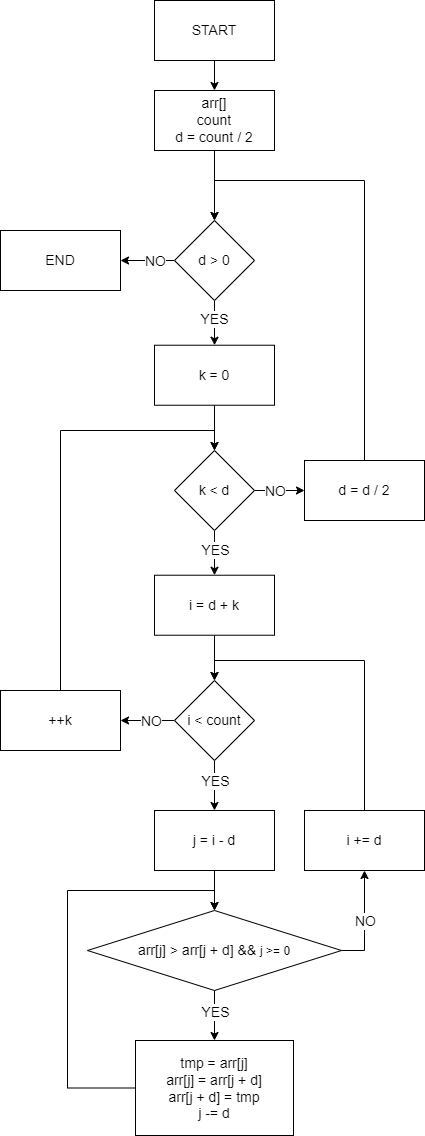

The diagram above was exported from draw.io. Its source (the exported page's mxGraphModel, read from the mxfile embedded in the PNG):
<mxGraphModel dx="1877" dy="670" grid="1" gridSize="10" guides="1" tooltips="1" connect="1" arrows="1" fold="1" page="1" pageScale="1" pageWidth="827" pageHeight="1169" math="0" shadow="0">
  <root>
    <mxCell id="0" />
    <mxCell id="1" parent="0" />
    <mxCell id="3wpBObypc0IvsdUXffCg-3" value="" style="edgeStyle=orthogonalEdgeStyle;rounded=0;orthogonalLoop=1;jettySize=auto;html=1;" parent="1" source="3wpBObypc0IvsdUXffCg-1" target="3wpBObypc0IvsdUXffCg-2" edge="1">
      <mxGeometry relative="1" as="geometry" />
    </mxCell>
    <mxCell id="3wpBObypc0IvsdUXffCg-1" value="&lt;font style=&quot;font-size: 14px;&quot;&gt;START&lt;/font&gt;" style="rounded=0;whiteSpace=wrap;html=1;" parent="1" vertex="1">
      <mxGeometry x="24" y="17" width="120" height="60" as="geometry" />
    </mxCell>
    <mxCell id="3wpBObypc0IvsdUXffCg-5" value="" style="edgeStyle=orthogonalEdgeStyle;rounded=0;orthogonalLoop=1;jettySize=auto;html=1;" parent="1" source="3wpBObypc0IvsdUXffCg-2" target="3wpBObypc0IvsdUXffCg-4" edge="1">
      <mxGeometry relative="1" as="geometry" />
    </mxCell>
    <mxCell id="3wpBObypc0IvsdUXffCg-2" value="&lt;font style=&quot;font-size: 14px;&quot;&gt;arr[]&lt;br&gt;count&lt;br&gt;d = count / 2&lt;br&gt;&lt;/font&gt;" style="rounded=0;whiteSpace=wrap;html=1;" parent="1" vertex="1">
      <mxGeometry x="24" y="107" width="120" height="60" as="geometry" />
    </mxCell>
    <mxCell id="3wpBObypc0IvsdUXffCg-7" style="edgeStyle=orthogonalEdgeStyle;rounded=0;orthogonalLoop=1;jettySize=auto;html=1;exitX=0;exitY=0.5;exitDx=0;exitDy=0;" parent="1" source="3wpBObypc0IvsdUXffCg-4" target="3wpBObypc0IvsdUXffCg-6" edge="1">
      <mxGeometry relative="1" as="geometry" />
    </mxCell>
    <mxCell id="3wpBObypc0IvsdUXffCg-8" value="&lt;font style=&quot;font-size: 14px;&quot;&gt;NO&lt;/font&gt;" style="edgeLabel;html=1;align=center;verticalAlign=middle;resizable=0;points=[];" parent="3wpBObypc0IvsdUXffCg-7" vertex="1" connectable="0">
      <mxGeometry x="-0.06" y="-1" relative="1" as="geometry">
        <mxPoint x="5" y="1" as="offset" />
      </mxGeometry>
    </mxCell>
    <mxCell id="3wpBObypc0IvsdUXffCg-10" value="" style="edgeStyle=orthogonalEdgeStyle;rounded=0;orthogonalLoop=1;jettySize=auto;html=1;entryX=0.5;entryY=0;entryDx=0;entryDy=0;exitX=0.5;exitY=1;exitDx=0;exitDy=0;" parent="1" source="3wpBObypc0IvsdUXffCg-4" target="3wpBObypc0IvsdUXffCg-38" edge="1">
      <mxGeometry relative="1" as="geometry">
        <mxPoint x="180" y="277" as="targetPoint" />
      </mxGeometry>
    </mxCell>
    <mxCell id="3wpBObypc0IvsdUXffCg-11" value="&lt;font style=&quot;font-size: 14px;&quot;&gt;YES&lt;/font&gt;" style="edgeLabel;html=1;align=center;verticalAlign=middle;resizable=0;points=[];" parent="3wpBObypc0IvsdUXffCg-10" vertex="1" connectable="0">
      <mxGeometry x="-0.184" y="-1" relative="1" as="geometry">
        <mxPoint as="offset" />
      </mxGeometry>
    </mxCell>
    <mxCell id="3wpBObypc0IvsdUXffCg-4" value="&lt;font style=&quot;font-size: 14px;&quot;&gt;d &amp;gt; 0&lt;/font&gt;" style="rhombus;whiteSpace=wrap;html=1;" parent="1" vertex="1">
      <mxGeometry x="44" y="237" width="80" height="80" as="geometry" />
    </mxCell>
    <mxCell id="3wpBObypc0IvsdUXffCg-6" value="&lt;font style=&quot;font-size: 14px;&quot;&gt;END&lt;/font&gt;" style="rounded=0;whiteSpace=wrap;html=1;" parent="1" vertex="1">
      <mxGeometry x="-130" y="247" width="120" height="60" as="geometry" />
    </mxCell>
    <mxCell id="3wpBObypc0IvsdUXffCg-15" value="" style="edgeStyle=orthogonalEdgeStyle;rounded=0;orthogonalLoop=1;jettySize=auto;html=1;exitX=0.5;exitY=1;exitDx=0;exitDy=0;entryX=0.5;entryY=0;entryDx=0;entryDy=0;" parent="1" source="3wpBObypc0IvsdUXffCg-9" target="3wpBObypc0IvsdUXffCg-27" edge="1">
      <mxGeometry relative="1" as="geometry">
        <mxPoint x="84" y="697" as="targetPoint" />
      </mxGeometry>
    </mxCell>
    <mxCell id="3wpBObypc0IvsdUXffCg-9" value="&lt;font style=&quot;font-size: 14px;&quot;&gt;i = d + k&lt;br&gt;&lt;/font&gt;" style="rounded=0;whiteSpace=wrap;html=1;" parent="1" vertex="1">
      <mxGeometry x="24" y="591.73" width="120" height="60" as="geometry" />
    </mxCell>
    <mxCell id="3wpBObypc0IvsdUXffCg-13" style="edgeStyle=orthogonalEdgeStyle;rounded=0;orthogonalLoop=1;jettySize=auto;html=1;exitX=0.5;exitY=0;exitDx=0;exitDy=0;entryX=0.5;entryY=0;entryDx=0;entryDy=0;" parent="1" source="3wpBObypc0IvsdUXffCg-12" target="3wpBObypc0IvsdUXffCg-4" edge="1">
      <mxGeometry relative="1" as="geometry">
        <Array as="points">
          <mxPoint x="234" y="197" />
          <mxPoint x="84" y="197" />
        </Array>
      </mxGeometry>
    </mxCell>
    <mxCell id="3wpBObypc0IvsdUXffCg-12" value="&lt;font style=&quot;font-size: 14px;&quot;&gt;d = d / 2&lt;/font&gt;" style="rounded=0;whiteSpace=wrap;html=1;" parent="1" vertex="1">
      <mxGeometry x="174" y="477" width="120" height="60" as="geometry" />
    </mxCell>
    <mxCell id="3wpBObypc0IvsdUXffCg-24" value="" style="edgeStyle=orthogonalEdgeStyle;rounded=0;orthogonalLoop=1;jettySize=auto;html=1;entryX=0.5;entryY=0;entryDx=0;entryDy=0;exitX=0.5;exitY=1;exitDx=0;exitDy=0;" parent="1" source="3wpBObypc0IvsdUXffCg-18" target="3wpBObypc0IvsdUXffCg-23" edge="1">
      <mxGeometry relative="1" as="geometry">
        <mxPoint x="230" y="1007" as="sourcePoint" />
      </mxGeometry>
    </mxCell>
    <mxCell id="3wpBObypc0IvsdUXffCg-25" value="&lt;font style=&quot;font-size: 14px;&quot;&gt;YES&lt;/font&gt;" style="edgeLabel;html=1;align=center;verticalAlign=middle;resizable=0;points=[];" parent="3wpBObypc0IvsdUXffCg-24" vertex="1" connectable="0">
      <mxGeometry x="0.024" y="1" relative="1" as="geometry">
        <mxPoint x="-1" y="-5" as="offset" />
      </mxGeometry>
    </mxCell>
    <mxCell id="3wpBObypc0IvsdUXffCg-47" value="" style="edgeStyle=orthogonalEdgeStyle;rounded=0;orthogonalLoop=1;jettySize=auto;html=1;entryX=0.5;entryY=1;entryDx=0;entryDy=0;exitX=1;exitY=0.5;exitDx=0;exitDy=0;" parent="1" source="3wpBObypc0IvsdUXffCg-18" target="3wpBObypc0IvsdUXffCg-33" edge="1">
      <mxGeometry relative="1" as="geometry" />
    </mxCell>
    <mxCell id="3wpBObypc0IvsdUXffCg-48" value="&lt;font style=&quot;font-size: 14px;&quot;&gt;NO&lt;/font&gt;" style="edgeLabel;html=1;align=center;verticalAlign=middle;resizable=0;points=[];" parent="3wpBObypc0IvsdUXffCg-47" vertex="1" connectable="0">
      <mxGeometry x="-0.0663" y="-2" relative="1" as="geometry">
        <mxPoint x="-2" y="-5" as="offset" />
      </mxGeometry>
    </mxCell>
    <mxCell id="3wpBObypc0IvsdUXffCg-18" value="&lt;font style=&quot;font-size: 14px;&quot;&gt;arr[j] &amp;gt; arr[j + d] &amp;amp;&amp;amp;&amp;nbsp;&lt;/font&gt;j &amp;gt;= 0" style="rhombus;whiteSpace=wrap;html=1;" parent="1" vertex="1">
      <mxGeometry x="-43" y="927" width="254" height="80" as="geometry" />
    </mxCell>
    <mxCell id="3wpBObypc0IvsdUXffCg-26" style="edgeStyle=orthogonalEdgeStyle;rounded=0;orthogonalLoop=1;jettySize=auto;html=1;exitX=0;exitY=0.5;exitDx=0;exitDy=0;entryX=0.5;entryY=0;entryDx=0;entryDy=0;" parent="1" source="3wpBObypc0IvsdUXffCg-23" target="3wpBObypc0IvsdUXffCg-18" edge="1">
      <mxGeometry relative="1" as="geometry">
        <mxPoint x="-9" y="1007" as="targetPoint" />
        <Array as="points">
          <mxPoint x="-63" y="1105" />
          <mxPoint x="-63" y="907" />
          <mxPoint x="84" y="907" />
        </Array>
      </mxGeometry>
    </mxCell>
    <mxCell id="3wpBObypc0IvsdUXffCg-23" value="&lt;font style=&quot;font-size: 14px;&quot;&gt;tmp = arr[j]&lt;br&gt;arr[j] = arr[j + d]&lt;br&gt;arr[j + d] = tmp&lt;br&gt;j -= d&lt;/font&gt;" style="rounded=0;whiteSpace=wrap;html=1;" parent="1" vertex="1">
      <mxGeometry x="5" y="1057" width="158" height="95" as="geometry" />
    </mxCell>
    <mxCell id="3wpBObypc0IvsdUXffCg-29" value="" style="edgeStyle=orthogonalEdgeStyle;rounded=0;orthogonalLoop=1;jettySize=auto;html=1;" parent="1" source="3wpBObypc0IvsdUXffCg-27" target="3wpBObypc0IvsdUXffCg-28" edge="1">
      <mxGeometry relative="1" as="geometry" />
    </mxCell>
    <mxCell id="3wpBObypc0IvsdUXffCg-30" value="&lt;font style=&quot;font-size: 14px;&quot;&gt;YES&lt;/font&gt;" style="edgeLabel;html=1;align=center;verticalAlign=middle;resizable=0;points=[];" parent="3wpBObypc0IvsdUXffCg-29" vertex="1" connectable="0">
      <mxGeometry x="-0.216" y="-3" relative="1" as="geometry">
        <mxPoint x="3" as="offset" />
      </mxGeometry>
    </mxCell>
    <mxCell id="3wpBObypc0IvsdUXffCg-31" style="edgeStyle=orthogonalEdgeStyle;rounded=0;orthogonalLoop=1;jettySize=auto;html=1;entryX=1;entryY=0.5;entryDx=0;entryDy=0;exitX=0;exitY=0.5;exitDx=0;exitDy=0;" parent="1" source="3wpBObypc0IvsdUXffCg-27" target="3wpBObypc0IvsdUXffCg-45" edge="1">
      <mxGeometry relative="1" as="geometry">
        <mxPoint x="-70" y="597" as="sourcePoint" />
        <mxPoint x="520" y="547" as="targetPoint" />
      </mxGeometry>
    </mxCell>
    <mxCell id="3wpBObypc0IvsdUXffCg-32" value="&lt;font style=&quot;font-size: 14px;&quot;&gt;NO&lt;/font&gt;" style="edgeLabel;html=1;align=center;verticalAlign=middle;resizable=0;points=[];" parent="3wpBObypc0IvsdUXffCg-31" vertex="1" connectable="0">
      <mxGeometry x="-0.6057" relative="1" as="geometry">
        <mxPoint x="-13" as="offset" />
      </mxGeometry>
    </mxCell>
    <mxCell id="3wpBObypc0IvsdUXffCg-27" value="&lt;font style=&quot;font-size: 14px;&quot;&gt;i &amp;lt; count&lt;/font&gt;" style="rhombus;whiteSpace=wrap;html=1;" parent="1" vertex="1">
      <mxGeometry x="44" y="697" width="80" height="80" as="geometry" />
    </mxCell>
    <mxCell id="3wpBObypc0IvsdUXffCg-35" value="" style="edgeStyle=orthogonalEdgeStyle;rounded=0;orthogonalLoop=1;jettySize=auto;html=1;entryX=0.5;entryY=0;entryDx=0;entryDy=0;" parent="1" source="3wpBObypc0IvsdUXffCg-28" target="3wpBObypc0IvsdUXffCg-18" edge="1">
      <mxGeometry relative="1" as="geometry">
        <mxPoint x="174" y="857" as="targetPoint" />
      </mxGeometry>
    </mxCell>
    <mxCell id="3wpBObypc0IvsdUXffCg-28" value="&lt;font style=&quot;font-size: 14px;&quot;&gt;j = i - d&lt;/font&gt;" style="rounded=0;whiteSpace=wrap;html=1;" parent="1" vertex="1">
      <mxGeometry x="24" y="827" width="120" height="60" as="geometry" />
    </mxCell>
    <mxCell id="3wpBObypc0IvsdUXffCg-34" value="" style="edgeStyle=orthogonalEdgeStyle;rounded=0;orthogonalLoop=1;jettySize=auto;html=1;exitX=0.5;exitY=0;exitDx=0;exitDy=0;entryX=0.5;entryY=0;entryDx=0;entryDy=0;" parent="1" source="3wpBObypc0IvsdUXffCg-33" target="3wpBObypc0IvsdUXffCg-27" edge="1">
      <mxGeometry relative="1" as="geometry">
        <mxPoint x="260" y="687" as="sourcePoint" />
      </mxGeometry>
    </mxCell>
    <mxCell id="3wpBObypc0IvsdUXffCg-33" value="&lt;font style=&quot;font-size: 14px;&quot;&gt;i += d&lt;/font&gt;" style="rounded=0;whiteSpace=wrap;html=1;" parent="1" vertex="1">
      <mxGeometry x="174" y="827" width="120" height="60" as="geometry" />
    </mxCell>
    <mxCell id="3wpBObypc0IvsdUXffCg-40" value="" style="edgeStyle=orthogonalEdgeStyle;rounded=0;orthogonalLoop=1;jettySize=auto;html=1;exitX=0.5;exitY=1;exitDx=0;exitDy=0;" parent="1" source="3wpBObypc0IvsdUXffCg-38" target="3wpBObypc0IvsdUXffCg-39" edge="1">
      <mxGeometry relative="1" as="geometry" />
    </mxCell>
    <mxCell id="3wpBObypc0IvsdUXffCg-38" value="&lt;font style=&quot;font-size: 14px;&quot;&gt;k = 0&lt;/font&gt;" style="rounded=0;whiteSpace=wrap;html=1;" parent="1" vertex="1">
      <mxGeometry x="24" y="361.73" width="120" height="60" as="geometry" />
    </mxCell>
    <mxCell id="3wpBObypc0IvsdUXffCg-41" style="edgeStyle=orthogonalEdgeStyle;rounded=0;orthogonalLoop=1;jettySize=auto;html=1;exitX=1;exitY=0.5;exitDx=0;exitDy=0;entryX=0;entryY=0.5;entryDx=0;entryDy=0;" parent="1" source="3wpBObypc0IvsdUXffCg-39" target="3wpBObypc0IvsdUXffCg-12" edge="1">
      <mxGeometry relative="1" as="geometry">
        <mxPoint x="400" y="347" as="sourcePoint" />
        <mxPoint x="170" y="507" as="targetPoint" />
      </mxGeometry>
    </mxCell>
    <mxCell id="3wpBObypc0IvsdUXffCg-42" value="&lt;span style=&quot;font-size: 14px;&quot;&gt;NO&lt;/span&gt;" style="edgeLabel;html=1;align=center;verticalAlign=middle;resizable=0;points=[];" parent="3wpBObypc0IvsdUXffCg-41" vertex="1" connectable="0">
      <mxGeometry x="-0.6154" relative="1" as="geometry">
        <mxPoint x="10" as="offset" />
      </mxGeometry>
    </mxCell>
    <mxCell id="3wpBObypc0IvsdUXffCg-43" value="" style="edgeStyle=orthogonalEdgeStyle;rounded=0;orthogonalLoop=1;jettySize=auto;html=1;" parent="1" source="3wpBObypc0IvsdUXffCg-39" target="3wpBObypc0IvsdUXffCg-9" edge="1">
      <mxGeometry relative="1" as="geometry" />
    </mxCell>
    <mxCell id="3wpBObypc0IvsdUXffCg-44" value="&lt;font style=&quot;font-size: 14px;&quot;&gt;YES&lt;/font&gt;" style="edgeLabel;html=1;align=center;verticalAlign=middle;resizable=0;points=[];" parent="3wpBObypc0IvsdUXffCg-43" vertex="1" connectable="0">
      <mxGeometry x="-0.1418" y="3" relative="1" as="geometry">
        <mxPoint x="-3" as="offset" />
      </mxGeometry>
    </mxCell>
    <mxCell id="3wpBObypc0IvsdUXffCg-39" value="&lt;font style=&quot;font-size: 14px;&quot;&gt;k &amp;lt; d&lt;/font&gt;" style="rhombus;whiteSpace=wrap;html=1;" parent="1" vertex="1">
      <mxGeometry x="44" y="467" width="80" height="80" as="geometry" />
    </mxCell>
    <mxCell id="3wpBObypc0IvsdUXffCg-46" value="" style="edgeStyle=orthogonalEdgeStyle;rounded=0;orthogonalLoop=1;jettySize=auto;html=1;exitX=0.5;exitY=0;exitDx=0;exitDy=0;entryX=0.5;entryY=0;entryDx=0;entryDy=0;" parent="1" source="3wpBObypc0IvsdUXffCg-45" target="3wpBObypc0IvsdUXffCg-39" edge="1">
      <mxGeometry relative="1" as="geometry">
        <mxPoint x="40" y="467" as="targetPoint" />
      </mxGeometry>
    </mxCell>
    <mxCell id="3wpBObypc0IvsdUXffCg-45" value="&lt;font style=&quot;font-size: 14px;&quot;&gt;++k&lt;/font&gt;" style="rounded=0;whiteSpace=wrap;html=1;" parent="1" vertex="1">
      <mxGeometry x="-130" y="707" width="120" height="60" as="geometry" />
    </mxCell>
  </root>
</mxGraphModel>